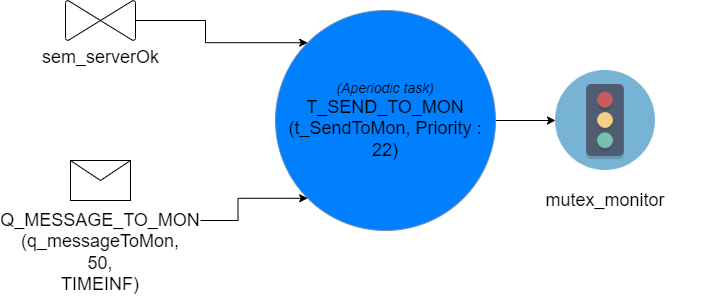

The diagram above was exported from draw.io. Its source (the exported page's mxGraphModel, read from the mxfile embedded in the PNG):
<mxGraphModel dx="4090" dy="621" grid="1" gridSize="10" guides="1" tooltips="1" connect="1" arrows="1" fold="1" page="0" pageScale="1" pageWidth="827" pageHeight="1169" math="0" shadow="0">
  <root>
    <mxCell id="0" />
    <mxCell id="1" parent="0" />
    <mxCell id="OaUeX9AaTmjrsjzPK_bp-10" style="edgeStyle=orthogonalEdgeStyle;rounded=0;orthogonalLoop=1;jettySize=auto;html=1;entryX=0;entryY=0.5;entryDx=0;entryDy=0;" parent="1" source="26BcZtgIxqROHYQPiFuz-1" target="OaUeX9AaTmjrsjzPK_bp-8" edge="1">
      <mxGeometry relative="1" as="geometry" />
    </mxCell>
    <mxCell id="26BcZtgIxqROHYQPiFuz-1" value="&lt;font&gt;&lt;i&gt;&lt;font style=&quot;font-size: 14px&quot;&gt;(Aperiodic task)&lt;br&gt;&lt;/font&gt;&lt;/i&gt;&lt;font size=&quot;4&quot;&gt;T_SEND_TO_MON&lt;/font&gt;&lt;br&gt;&lt;font size=&quot;4&quot;&gt;(t_SendToMon, Priority : 22)&lt;/font&gt;&lt;br&gt;&lt;/font&gt;" style="ellipse;whiteSpace=wrap;html=1;aspect=fixed;fillColor=#007FFF;strokeColor=#6c8ebf;" parent="1" vertex="1">
      <mxGeometry x="-2140" y="340" width="220" height="220" as="geometry" />
    </mxCell>
    <mxCell id="OaUeX9AaTmjrsjzPK_bp-2" style="edgeStyle=orthogonalEdgeStyle;rounded=0;orthogonalLoop=1;jettySize=auto;html=1;entryX=0;entryY=0;entryDx=0;entryDy=0;" parent="1" source="OaUeX9AaTmjrsjzPK_bp-1" target="26BcZtgIxqROHYQPiFuz-1" edge="1">
      <mxGeometry relative="1" as="geometry" />
    </mxCell>
    <object label="&lt;font style=&quot;font-size: 18px;&quot;&gt;sem_serverOk&lt;/font&gt;" id="OaUeX9AaTmjrsjzPK_bp-1">
      <mxCell style="verticalLabelPosition=bottom;verticalAlign=top;html=1;shape=mxgraph.flowchart.collate;direction=south;rotation=0;" parent="1" vertex="1">
        <mxGeometry x="-2350" y="330" width="70" height="40" as="geometry" />
      </mxCell>
    </object>
    <mxCell id="OaUeX9AaTmjrsjzPK_bp-6" style="edgeStyle=orthogonalEdgeStyle;rounded=0;orthogonalLoop=1;jettySize=auto;html=1;entryX=0;entryY=1;entryDx=0;entryDy=0;exitX=1;exitY=0.5;exitDx=0;exitDy=0;" parent="1" source="A9iZxfdvGVgoVC1Iy1Ed-3" target="26BcZtgIxqROHYQPiFuz-1" edge="1">
      <mxGeometry relative="1" as="geometry">
        <mxPoint x="-2220" y="520" as="sourcePoint" />
      </mxGeometry>
    </mxCell>
    <mxCell id="OaUeX9AaTmjrsjzPK_bp-7" value="" style="group" parent="1" vertex="1" connectable="0">
      <mxGeometry x="-1910" y="400" width="200" height="140" as="geometry" />
    </mxCell>
    <mxCell id="OaUeX9AaTmjrsjzPK_bp-8" value="" style="shape=image;verticalLabelPosition=bottom;labelBackgroundColor=#ffffff;verticalAlign=top;aspect=fixed;imageAspect=0;image=data:image/png,(base64 omitted: 6340 chars);" parent="OaUeX9AaTmjrsjzPK_bp-7" vertex="1">
      <mxGeometry x="50" width="100" height="100" as="geometry" />
    </mxCell>
    <mxCell id="OaUeX9AaTmjrsjzPK_bp-9" value="&lt;font style=&quot;font-size: 18px;&quot;&gt;mutex_monitor&lt;/font&gt;" style="text;html=1;strokeColor=none;fillColor=none;align=center;verticalAlign=middle;whiteSpace=wrap;rounded=0;" parent="OaUeX9AaTmjrsjzPK_bp-7" vertex="1">
      <mxGeometry y="120" width="200" height="20" as="geometry" />
    </mxCell>
    <mxCell id="A9iZxfdvGVgoVC1Iy1Ed-1" value="" style="group" parent="1" vertex="1" connectable="0">
      <mxGeometry x="-2415" y="490" width="200" height="70" as="geometry" />
    </mxCell>
    <mxCell id="A9iZxfdvGVgoVC1Iy1Ed-2" value="" style="shape=message;html=1;whiteSpace=wrap;html=1;outlineConnect=0;" parent="A9iZxfdvGVgoVC1Iy1Ed-1" vertex="1">
      <mxGeometry x="70" width="60" height="40" as="geometry" />
    </mxCell>
    <mxCell id="A9iZxfdvGVgoVC1Iy1Ed-3" value="&lt;font style=&quot;font-size: 18px&quot;&gt;&lt;br&gt;&lt;br&gt;&lt;br&gt;Q_MESSAGE_TO_MON&lt;br&gt;(q_messageToMon,&lt;br&gt;50,&lt;br&gt;TIMEINF)&lt;br&gt;&lt;/font&gt;" style="text;html=1;strokeColor=none;fillColor=none;align=center;verticalAlign=middle;whiteSpace=wrap;rounded=0;" parent="A9iZxfdvGVgoVC1Iy1Ed-1" vertex="1">
      <mxGeometry y="50" width="200" height="20" as="geometry" />
    </mxCell>
  </root>
</mxGraphModel>